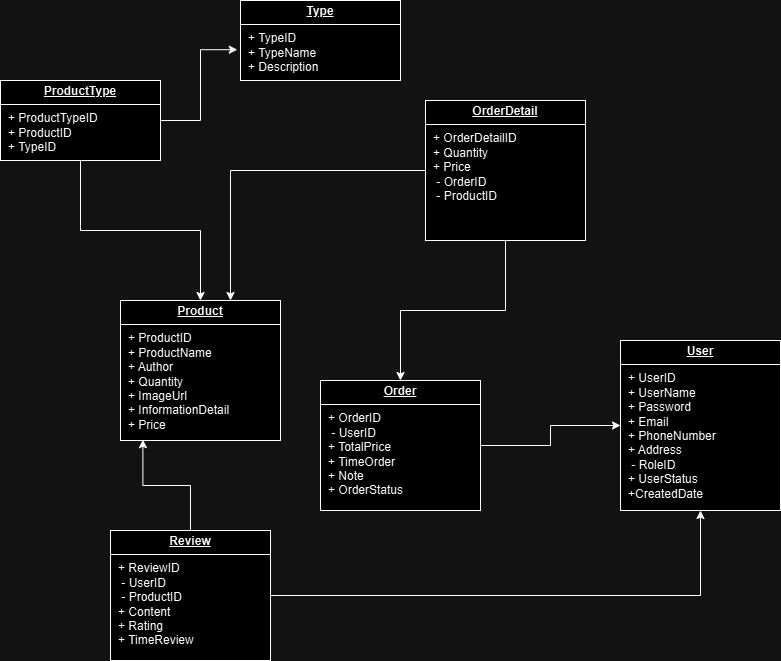

The diagram above was exported from draw.io. Its source (the exported page's mxGraphModel, read from the mxfile embedded in the PNG):
<mxGraphModel dx="1050" dy="1711" grid="1" gridSize="10" guides="1" tooltips="1" connect="1" arrows="1" fold="1" page="1" pageScale="1" pageWidth="850" pageHeight="1100" math="0" shadow="0">
  <root>
    <mxCell id="0" />
    <mxCell id="1" parent="0" />
    <mxCell id="M60pHyMd9xVYPm2JPdu4-3" value="&lt;p style=&quot;margin:0px;margin-top:4px;text-align:center;text-decoration:underline;&quot;&gt;&lt;b&gt;User&lt;/b&gt;&lt;/p&gt;&lt;hr size=&quot;1&quot; style=&quot;border-style:solid;&quot;&gt;&lt;p style=&quot;margin:0px;margin-left:8px;&quot;&gt;+ UserID&lt;/p&gt;&lt;p style=&quot;margin:0px;margin-left:8px;&quot;&gt;+ UserName&lt;/p&gt;&lt;p style=&quot;margin:0px;margin-left:8px;&quot;&gt;+ Password&lt;/p&gt;&lt;p style=&quot;margin:0px;margin-left:8px;&quot;&gt;+ Email&lt;/p&gt;&lt;p style=&quot;margin:0px;margin-left:8px;&quot;&gt;+ PhoneNumber&lt;/p&gt;&lt;p style=&quot;margin:0px;margin-left:8px;&quot;&gt;+ Address&lt;/p&gt;&lt;p style=&quot;margin:0px;margin-left:8px;&quot;&gt;&amp;nbsp;- RoleID&lt;/p&gt;&lt;p style=&quot;margin:0px;margin-left:8px;&quot;&gt;+ UserStatus&lt;/p&gt;&lt;p style=&quot;margin:0px;margin-left:8px;&quot;&gt;+CreatedDate&lt;/p&gt;&lt;p style=&quot;margin:0px;margin-left:8px;&quot;&gt;&lt;br&gt;&lt;/p&gt;&lt;p style=&quot;margin:0px;margin-left:8px;&quot;&gt;&lt;br&gt;&lt;br&gt;&lt;/p&gt;&lt;p style=&quot;margin:0px;margin-left:8px;&quot;&gt;&lt;br&gt;&lt;/p&gt;&lt;p style=&quot;margin:0px;margin-left:8px;&quot;&gt;&lt;br&gt;&lt;br&gt;&lt;br&gt;&lt;/p&gt;" style="verticalAlign=top;align=left;overflow=fill;html=1;whiteSpace=wrap;" parent="1" vertex="1">
      <mxGeometry x="620" y="260" width="160" height="170" as="geometry" />
    </mxCell>
    <mxCell id="M60pHyMd9xVYPm2JPdu4-12" value="&lt;p style=&quot;margin:0px;margin-top:4px;text-align:center;text-decoration:underline;&quot;&gt;&lt;b&gt;Product&lt;/b&gt;&lt;/p&gt;&lt;hr size=&quot;1&quot; style=&quot;border-style:solid;&quot;&gt;&lt;p style=&quot;margin:0px;margin-left:8px;&quot;&gt;+ ProductID&lt;/p&gt;&lt;p style=&quot;margin:0px;margin-left:8px;&quot;&gt;+ ProductName&lt;/p&gt;&lt;p style=&quot;margin:0px;margin-left:8px;&quot;&gt;+ Author&lt;/p&gt;&lt;p style=&quot;margin:0px;margin-left:8px;&quot;&gt;+ Quantity&lt;/p&gt;&lt;p style=&quot;margin:0px;margin-left:8px;&quot;&gt;+ ImageUrl&lt;/p&gt;&lt;p style=&quot;margin:0px;margin-left:8px;&quot;&gt;+ InformationDetail&lt;/p&gt;&lt;p style=&quot;margin:0px;margin-left:8px;&quot;&gt;+ Price&lt;/p&gt;&lt;p style=&quot;margin:0px;margin-left:8px;&quot;&gt;&lt;br&gt;&lt;/p&gt;&lt;p style=&quot;margin:0px;margin-left:8px;&quot;&gt;&lt;br&gt;&lt;br&gt;&lt;/p&gt;&lt;p style=&quot;margin:0px;margin-left:8px;&quot;&gt;&lt;br&gt;&lt;/p&gt;&lt;p style=&quot;margin:0px;margin-left:8px;&quot;&gt;&lt;br&gt;&lt;br&gt;&lt;br&gt;&lt;/p&gt;" style="verticalAlign=top;align=left;overflow=fill;html=1;whiteSpace=wrap;" parent="1" vertex="1">
      <mxGeometry x="120" y="220" width="160" height="140" as="geometry" />
    </mxCell>
    <mxCell id="M60pHyMd9xVYPm2JPdu4-16" style="edgeStyle=orthogonalEdgeStyle;rounded=0;orthogonalLoop=1;jettySize=auto;html=1;" parent="1" source="M60pHyMd9xVYPm2JPdu4-13" target="M60pHyMd9xVYPm2JPdu4-12" edge="1">
      <mxGeometry relative="1" as="geometry">
        <Array as="points">
          <mxPoint x="230" y="90" />
        </Array>
      </mxGeometry>
    </mxCell>
    <mxCell id="M60pHyMd9xVYPm2JPdu4-18" style="edgeStyle=orthogonalEdgeStyle;rounded=0;orthogonalLoop=1;jettySize=auto;html=1;" parent="1" source="M60pHyMd9xVYPm2JPdu4-13" target="M60pHyMd9xVYPm2JPdu4-14" edge="1">
      <mxGeometry relative="1" as="geometry" />
    </mxCell>
    <mxCell id="M60pHyMd9xVYPm2JPdu4-13" value="&lt;p style=&quot;margin:0px;margin-top:4px;text-align:center;text-decoration:underline;&quot;&gt;&lt;b&gt;OrderDetail&lt;/b&gt;&lt;/p&gt;&lt;hr size=&quot;1&quot; style=&quot;border-style:solid;&quot;&gt;&lt;p style=&quot;margin:0px;margin-left:8px;&quot;&gt;+ OrderDetailID&lt;/p&gt;&lt;p style=&quot;margin:0px;margin-left:8px;&quot;&gt;+ Quantity&lt;/p&gt;&lt;p style=&quot;margin:0px;margin-left:8px;&quot;&gt;+ Price&lt;/p&gt;&lt;p style=&quot;margin: 0px 0px 0px 8px;&quot;&gt;&amp;nbsp;- OrderID&lt;/p&gt;&lt;p style=&quot;margin: 0px 0px 0px 8px;&quot;&gt;&amp;nbsp;- ProductID&lt;/p&gt;&lt;p style=&quot;margin:0px;margin-left:8px;&quot;&gt;&lt;br&gt;&lt;/p&gt;&lt;p style=&quot;margin:0px;margin-left:8px;&quot;&gt;&lt;br&gt;&lt;/p&gt;&lt;p style=&quot;margin:0px;margin-left:8px;&quot;&gt;&lt;br&gt;&lt;br&gt;&lt;/p&gt;&lt;p style=&quot;margin:0px;margin-left:8px;&quot;&gt;&lt;br&gt;&lt;/p&gt;&lt;p style=&quot;margin:0px;margin-left:8px;&quot;&gt;&lt;br&gt;&lt;br&gt;&lt;br&gt;&lt;/p&gt;" style="verticalAlign=top;align=left;overflow=fill;html=1;whiteSpace=wrap;" parent="1" vertex="1">
      <mxGeometry x="425" y="20" width="160" height="140" as="geometry" />
    </mxCell>
    <mxCell id="M60pHyMd9xVYPm2JPdu4-19" style="edgeStyle=orthogonalEdgeStyle;rounded=0;orthogonalLoop=1;jettySize=auto;html=1;" parent="1" source="M60pHyMd9xVYPm2JPdu4-14" target="M60pHyMd9xVYPm2JPdu4-3" edge="1">
      <mxGeometry relative="1" as="geometry" />
    </mxCell>
    <mxCell id="M60pHyMd9xVYPm2JPdu4-14" value="&lt;p style=&quot;margin:0px;margin-top:4px;text-align:center;text-decoration:underline;&quot;&gt;&lt;b&gt;Order&lt;/b&gt;&lt;/p&gt;&lt;hr size=&quot;1&quot; style=&quot;border-style:solid;&quot;&gt;&lt;p style=&quot;margin:0px;margin-left:8px;&quot;&gt;+ OrderID&lt;/p&gt;&lt;p style=&quot;margin:0px;margin-left:8px;&quot;&gt;&amp;nbsp;- UserID&lt;/p&gt;&lt;p style=&quot;margin:0px;margin-left:8px;&quot;&gt;+ TotalPrice&lt;/p&gt;&lt;p style=&quot;margin:0px;margin-left:8px;&quot;&gt;+ TimeOrder&lt;/p&gt;&lt;p style=&quot;margin:0px;margin-left:8px;&quot;&gt;+ Note&lt;/p&gt;&lt;p style=&quot;margin:0px;margin-left:8px;&quot;&gt;+ OrderStatus&lt;/p&gt;&lt;p style=&quot;margin:0px;margin-left:8px;&quot;&gt;&lt;br&gt;&lt;/p&gt;&lt;p style=&quot;margin:0px;margin-left:8px;&quot;&gt;&lt;br&gt;&lt;br&gt;&lt;/p&gt;&lt;p style=&quot;margin:0px;margin-left:8px;&quot;&gt;&lt;br&gt;&lt;/p&gt;&lt;p style=&quot;margin:0px;margin-left:8px;&quot;&gt;&lt;br&gt;&lt;br&gt;&lt;br&gt;&lt;/p&gt;" style="verticalAlign=top;align=left;overflow=fill;html=1;whiteSpace=wrap;" parent="1" vertex="1">
      <mxGeometry x="320" y="300" width="160" height="130" as="geometry" />
    </mxCell>
    <mxCell id="M60pHyMd9xVYPm2JPdu4-22" value="&lt;p style=&quot;margin:0px;margin-top:4px;text-align:center;text-decoration:underline;&quot;&gt;&lt;b&gt;Type&lt;/b&gt;&lt;/p&gt;&lt;hr size=&quot;1&quot; style=&quot;border-style:solid;&quot;&gt;&lt;p style=&quot;margin:0px;margin-left:8px;&quot;&gt;+ TypeID&lt;/p&gt;&lt;p style=&quot;margin:0px;margin-left:8px;&quot;&gt;+ TypeName&lt;/p&gt;&lt;p style=&quot;margin:0px;margin-left:8px;&quot;&gt;+ Description&lt;/p&gt;&lt;p style=&quot;margin:0px;margin-left:8px;&quot;&gt;&lt;br&gt;&lt;/p&gt;&lt;p style=&quot;margin:0px;margin-left:8px;&quot;&gt;&lt;br&gt;&lt;br&gt;&lt;/p&gt;&lt;p style=&quot;margin:0px;margin-left:8px;&quot;&gt;&lt;br&gt;&lt;/p&gt;&lt;p style=&quot;margin:0px;margin-left:8px;&quot;&gt;&lt;br&gt;&lt;br&gt;&lt;br&gt;&lt;/p&gt;" style="verticalAlign=top;align=left;overflow=fill;html=1;whiteSpace=wrap;" parent="1" vertex="1">
      <mxGeometry x="240" y="-80" width="160" height="80" as="geometry" />
    </mxCell>
    <mxCell id="M60pHyMd9xVYPm2JPdu4-24" value="&lt;p style=&quot;margin:0px;margin-top:4px;text-align:center;text-decoration:underline;&quot;&gt;&lt;b&gt;Review&lt;/b&gt;&lt;/p&gt;&lt;hr size=&quot;1&quot; style=&quot;border-style:solid;&quot;&gt;&lt;p style=&quot;margin:0px;margin-left:8px;&quot;&gt;+ ReviewID&lt;/p&gt;&lt;p style=&quot;margin:0px;margin-left:8px;&quot;&gt;&amp;nbsp;- UserID&lt;/p&gt;&lt;p style=&quot;margin:0px;margin-left:8px;&quot;&gt;&amp;nbsp;- ProductID&lt;/p&gt;&lt;p style=&quot;margin:0px;margin-left:8px;&quot;&gt;+ Content&amp;nbsp;&lt;/p&gt;&lt;p style=&quot;margin:0px;margin-left:8px;&quot;&gt;+ Rating&lt;/p&gt;&lt;p style=&quot;margin:0px;margin-left:8px;&quot;&gt;+ TimeReview&lt;/p&gt;&lt;p style=&quot;margin:0px;margin-left:8px;&quot;&gt;&lt;br&gt;&lt;/p&gt;&lt;p style=&quot;margin:0px;margin-left:8px;&quot;&gt;&lt;br&gt;&lt;/p&gt;&lt;p style=&quot;margin:0px;margin-left:8px;&quot;&gt;&lt;br&gt;&lt;br&gt;&lt;/p&gt;&lt;p style=&quot;margin:0px;margin-left:8px;&quot;&gt;&lt;br&gt;&lt;/p&gt;&lt;p style=&quot;margin:0px;margin-left:8px;&quot;&gt;&lt;br&gt;&lt;br&gt;&lt;br&gt;&lt;/p&gt;" style="verticalAlign=top;align=left;overflow=fill;html=1;whiteSpace=wrap;" parent="1" vertex="1">
      <mxGeometry x="110" y="450" width="160" height="130" as="geometry" />
    </mxCell>
    <mxCell id="M60pHyMd9xVYPm2JPdu4-25" style="edgeStyle=orthogonalEdgeStyle;rounded=0;orthogonalLoop=1;jettySize=auto;html=1;" parent="1" source="M60pHyMd9xVYPm2JPdu4-24" target="M60pHyMd9xVYPm2JPdu4-3" edge="1">
      <mxGeometry relative="1" as="geometry" />
    </mxCell>
    <mxCell id="9a2Cgq4tZ4kGQNXPKdbc-1" style="edgeStyle=orthogonalEdgeStyle;rounded=0;orthogonalLoop=1;jettySize=auto;html=1;entryX=0.14;entryY=0.994;entryDx=0;entryDy=0;entryPerimeter=0;" parent="1" source="M60pHyMd9xVYPm2JPdu4-24" target="M60pHyMd9xVYPm2JPdu4-12" edge="1">
      <mxGeometry relative="1" as="geometry" />
    </mxCell>
    <mxCell id="1fMSN59cEKUG4bMtf7JT-2" style="edgeStyle=orthogonalEdgeStyle;rounded=0;orthogonalLoop=1;jettySize=auto;html=1;entryX=0.5;entryY=0;entryDx=0;entryDy=0;" edge="1" parent="1" source="9a2Cgq4tZ4kGQNXPKdbc-2" target="M60pHyMd9xVYPm2JPdu4-12">
      <mxGeometry relative="1" as="geometry" />
    </mxCell>
    <mxCell id="9a2Cgq4tZ4kGQNXPKdbc-2" value="&lt;p style=&quot;margin:0px;margin-top:4px;text-align:center;text-decoration:underline;&quot;&gt;&lt;b&gt;ProductType&lt;/b&gt;&lt;/p&gt;&lt;hr size=&quot;1&quot; style=&quot;border-style:solid;&quot;&gt;&lt;p style=&quot;margin:0px;margin-left:8px;&quot;&gt;+ ProductTypeID&lt;/p&gt;&lt;p style=&quot;margin:0px;margin-left:8px;&quot;&gt;+ ProductID&lt;/p&gt;&lt;p style=&quot;margin:0px;margin-left:8px;&quot;&gt;+ TypeID&lt;/p&gt;&lt;p style=&quot;margin:0px;margin-left:8px;&quot;&gt;&lt;br&gt;&lt;/p&gt;&lt;p style=&quot;margin:0px;margin-left:8px;&quot;&gt;&lt;br&gt;&lt;br&gt;&lt;/p&gt;&lt;p style=&quot;margin:0px;margin-left:8px;&quot;&gt;&lt;br&gt;&lt;/p&gt;&lt;p style=&quot;margin:0px;margin-left:8px;&quot;&gt;&lt;br&gt;&lt;br&gt;&lt;br&gt;&lt;/p&gt;" style="verticalAlign=top;align=left;overflow=fill;html=1;whiteSpace=wrap;" parent="1" vertex="1">
      <mxGeometry width="160" height="80" as="geometry" />
    </mxCell>
    <mxCell id="9a2Cgq4tZ4kGQNXPKdbc-4" style="edgeStyle=orthogonalEdgeStyle;rounded=0;orthogonalLoop=1;jettySize=auto;html=1;entryX=-0.02;entryY=0.615;entryDx=0;entryDy=0;entryPerimeter=0;" parent="1" source="9a2Cgq4tZ4kGQNXPKdbc-2" target="M60pHyMd9xVYPm2JPdu4-22" edge="1">
      <mxGeometry relative="1" as="geometry" />
    </mxCell>
  </root>
</mxGraphModel>